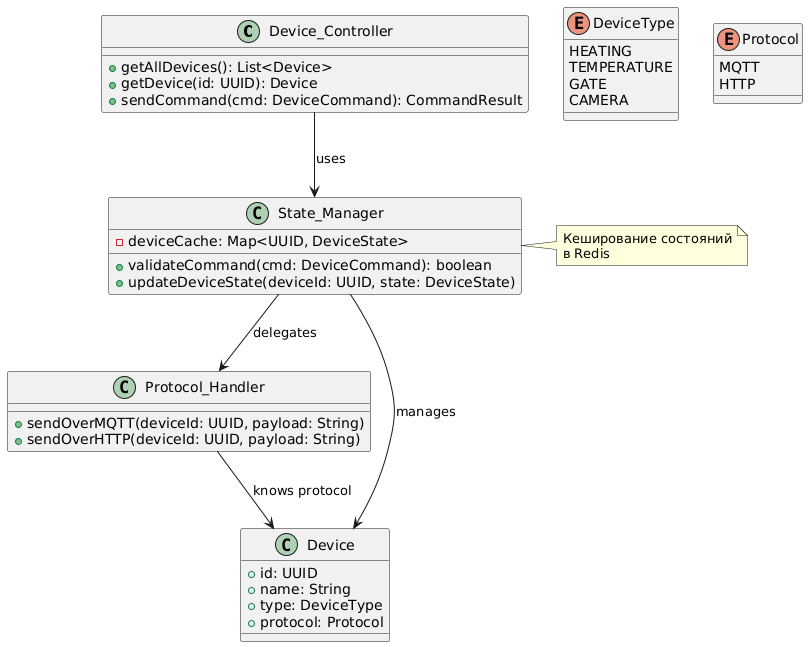

The diagram above was rendered by PlantUML. Its source (embedded in the PNG):
@startuml
class Device_Controller {
  + getAllDevices(): List<Device>
  + getDevice(id: UUID): Device
  + sendCommand(cmd: DeviceCommand): CommandResult
}

class State_Manager {
  - deviceCache: Map<UUID, DeviceState>
  + validateCommand(cmd: DeviceCommand): boolean
  + updateDeviceState(deviceId: UUID, state: DeviceState)
}

class Protocol_Handler {
  + sendOverMQTT(deviceId: UUID, payload: String)
  + sendOverHTTP(deviceId: UUID, payload: String)
}

class Device {
  + id: UUID
  + name: String
  + type: DeviceType
  + protocol: Protocol
}

enum DeviceType {
  HEATING
  TEMPERATURE
  GATE
  CAMERA
}

enum Protocol {
  MQTT
  HTTP
}

Device_Controller --> State_Manager : uses
State_Manager --> Protocol_Handler : delegates
State_Manager --> Device : manages
Protocol_Handler --> Device : knows protocol

note right of State_Manager: Кеширование состояний\nв Redis
@enduml